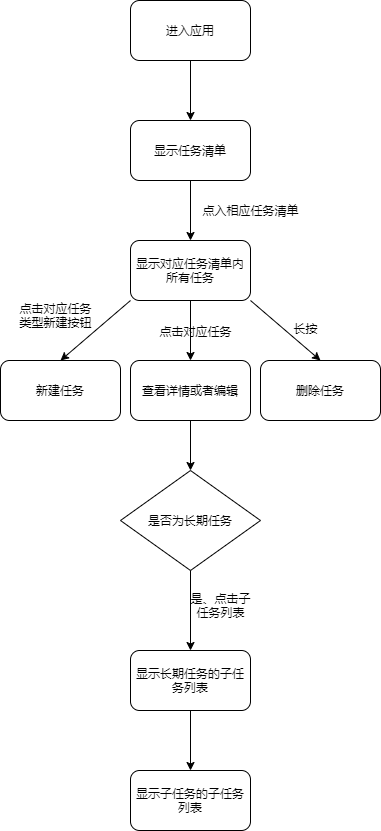

The diagram above was exported from draw.io. Its source (the exported page's mxGraphModel, read from the mxfile embedded in the PNG):
<mxGraphModel dx="628" dy="632" grid="1" gridSize="10" guides="1" tooltips="1" connect="1" arrows="1" fold="1" page="1" pageScale="1" pageWidth="850" pageHeight="1100" math="0" shadow="0">
  <root>
    <mxCell id="PEuPcetQrgi7FiQyUkf9-0" />
    <mxCell id="PEuPcetQrgi7FiQyUkf9-1" parent="PEuPcetQrgi7FiQyUkf9-0" />
    <mxCell id="PEuPcetQrgi7FiQyUkf9-61" value="进入应用" style="rounded=1;whiteSpace=wrap;html=1;fillColor=none;align=center;" parent="PEuPcetQrgi7FiQyUkf9-1" vertex="1">
      <mxGeometry x="360" y="80" width="120" height="60" as="geometry" />
    </mxCell>
    <mxCell id="PEuPcetQrgi7FiQyUkf9-62" value="" style="endArrow=classic;html=1;exitX=0.5;exitY=1;exitDx=0;exitDy=0;" parent="PEuPcetQrgi7FiQyUkf9-1" source="PEuPcetQrgi7FiQyUkf9-61" edge="1">
      <mxGeometry width="50" height="50" relative="1" as="geometry">
        <mxPoint x="390" y="260" as="sourcePoint" />
        <mxPoint x="420" y="200" as="targetPoint" />
      </mxGeometry>
    </mxCell>
    <mxCell id="PEuPcetQrgi7FiQyUkf9-63" value="显示任务清单" style="rounded=1;whiteSpace=wrap;html=1;fillColor=none;align=center;" parent="PEuPcetQrgi7FiQyUkf9-1" vertex="1">
      <mxGeometry x="360" y="200" width="120" height="60" as="geometry" />
    </mxCell>
    <mxCell id="PEuPcetQrgi7FiQyUkf9-64" value="" style="endArrow=classic;html=1;exitX=0.5;exitY=1;exitDx=0;exitDy=0;" parent="PEuPcetQrgi7FiQyUkf9-1" source="PEuPcetQrgi7FiQyUkf9-63" edge="1">
      <mxGeometry width="50" height="50" relative="1" as="geometry">
        <mxPoint x="420" y="380" as="sourcePoint" />
        <mxPoint x="420" y="320" as="targetPoint" />
      </mxGeometry>
    </mxCell>
    <mxCell id="PEuPcetQrgi7FiQyUkf9-65" value="显示对应任务清单内所有任务" style="rounded=1;whiteSpace=wrap;html=1;fillColor=none;align=center;" parent="PEuPcetQrgi7FiQyUkf9-1" vertex="1">
      <mxGeometry x="360" y="320" width="120" height="60" as="geometry" />
    </mxCell>
    <mxCell id="PEuPcetQrgi7FiQyUkf9-66" value="点入相应任务清单" style="text;html=1;align=center;verticalAlign=middle;resizable=0;points=[];autosize=1;" parent="PEuPcetQrgi7FiQyUkf9-1" vertex="1">
      <mxGeometry x="425" y="280" width="110" height="20" as="geometry" />
    </mxCell>
    <mxCell id="PEuPcetQrgi7FiQyUkf9-67" value="" style="endArrow=classic;html=1;exitX=0;exitY=1;exitDx=0;exitDy=0;entryX=0.5;entryY=0;entryDx=0;entryDy=0;" parent="PEuPcetQrgi7FiQyUkf9-1" source="PEuPcetQrgi7FiQyUkf9-65" target="PEuPcetQrgi7FiQyUkf9-68" edge="1">
      <mxGeometry width="50" height="50" relative="1" as="geometry">
        <mxPoint x="270" y="510" as="sourcePoint" />
        <mxPoint x="320" y="460" as="targetPoint" />
      </mxGeometry>
    </mxCell>
    <mxCell id="PEuPcetQrgi7FiQyUkf9-68" value="新建任务" style="rounded=1;whiteSpace=wrap;html=1;fillColor=none;align=center;" parent="PEuPcetQrgi7FiQyUkf9-1" vertex="1">
      <mxGeometry x="230" y="440" width="120" height="60" as="geometry" />
    </mxCell>
    <mxCell id="PEuPcetQrgi7FiQyUkf9-69" value="" style="endArrow=classic;html=1;exitX=0.5;exitY=1;exitDx=0;exitDy=0;entryX=0.5;entryY=0;entryDx=0;entryDy=0;" parent="PEuPcetQrgi7FiQyUkf9-1" source="PEuPcetQrgi7FiQyUkf9-65" target="PEuPcetQrgi7FiQyUkf9-70" edge="1">
      <mxGeometry width="50" height="50" relative="1" as="geometry">
        <mxPoint x="460" y="470" as="sourcePoint" />
        <mxPoint x="510" y="440" as="targetPoint" />
      </mxGeometry>
    </mxCell>
    <mxCell id="PEuPcetQrgi7FiQyUkf9-70" value="查看详情或者编辑" style="rounded=1;whiteSpace=wrap;html=1;fillColor=none;align=center;" parent="PEuPcetQrgi7FiQyUkf9-1" vertex="1">
      <mxGeometry x="360" y="440" width="120" height="60" as="geometry" />
    </mxCell>
    <mxCell id="PEuPcetQrgi7FiQyUkf9-71" value="点击对应任务" style="text;html=1;align=center;verticalAlign=middle;resizable=0;points=[];autosize=1;" parent="PEuPcetQrgi7FiQyUkf9-1" vertex="1">
      <mxGeometry x="380" y="401" width="90" height="20" as="geometry" />
    </mxCell>
    <mxCell id="PEuPcetQrgi7FiQyUkf9-72" value="点击对应任务&lt;br&gt;类型新建按钮" style="text;html=1;align=center;verticalAlign=middle;resizable=0;points=[];autosize=1;" parent="PEuPcetQrgi7FiQyUkf9-1" vertex="1">
      <mxGeometry x="240" y="380" width="90" height="30" as="geometry" />
    </mxCell>
    <mxCell id="PEuPcetQrgi7FiQyUkf9-75" value="删除任务" style="rounded=1;whiteSpace=wrap;html=1;fillColor=none;align=center;" parent="PEuPcetQrgi7FiQyUkf9-1" vertex="1">
      <mxGeometry x="490" y="440" width="120" height="60" as="geometry" />
    </mxCell>
    <mxCell id="PEuPcetQrgi7FiQyUkf9-76" value="" style="endArrow=classic;html=1;exitX=1;exitY=1;exitDx=0;exitDy=0;entryX=0.5;entryY=0;entryDx=0;entryDy=0;" parent="PEuPcetQrgi7FiQyUkf9-1" source="PEuPcetQrgi7FiQyUkf9-65" target="PEuPcetQrgi7FiQyUkf9-75" edge="1">
      <mxGeometry width="50" height="50" relative="1" as="geometry">
        <mxPoint x="550" y="400" as="sourcePoint" />
        <mxPoint x="600" y="350" as="targetPoint" />
      </mxGeometry>
    </mxCell>
    <mxCell id="PEuPcetQrgi7FiQyUkf9-77" value="长按" style="text;html=1;align=center;verticalAlign=middle;resizable=0;points=[];autosize=1;" parent="PEuPcetQrgi7FiQyUkf9-1" vertex="1">
      <mxGeometry x="515" y="398" width="40" height="20" as="geometry" />
    </mxCell>
    <mxCell id="PEuPcetQrgi7FiQyUkf9-78" value="" style="endArrow=classic;html=1;exitX=0.5;exitY=1;exitDx=0;exitDy=0;" parent="PEuPcetQrgi7FiQyUkf9-1" source="PEuPcetQrgi7FiQyUkf9-70" edge="1">
      <mxGeometry width="50" height="50" relative="1" as="geometry">
        <mxPoint x="410" y="590" as="sourcePoint" />
        <mxPoint x="420" y="550" as="targetPoint" />
      </mxGeometry>
    </mxCell>
    <mxCell id="PEuPcetQrgi7FiQyUkf9-81" value="" style="edgeStyle=orthogonalEdgeStyle;rounded=0;orthogonalLoop=1;jettySize=auto;html=1;" parent="PEuPcetQrgi7FiQyUkf9-1" source="PEuPcetQrgi7FiQyUkf9-79" edge="1">
      <mxGeometry relative="1" as="geometry">
        <mxPoint x="420" y="730" as="targetPoint" />
      </mxGeometry>
    </mxCell>
    <mxCell id="PEuPcetQrgi7FiQyUkf9-79" value="是否为长期任务" style="rhombus;whiteSpace=wrap;html=1;fillColor=none;align=center;" parent="PEuPcetQrgi7FiQyUkf9-1" vertex="1">
      <mxGeometry x="350" y="550" width="140" height="100" as="geometry" />
    </mxCell>
    <mxCell id="PEuPcetQrgi7FiQyUkf9-85" value="" style="edgeStyle=orthogonalEdgeStyle;rounded=0;orthogonalLoop=1;jettySize=auto;html=1;" parent="PEuPcetQrgi7FiQyUkf9-1" source="PEuPcetQrgi7FiQyUkf9-82" target="PEuPcetQrgi7FiQyUkf9-84" edge="1">
      <mxGeometry relative="1" as="geometry" />
    </mxCell>
    <mxCell id="PEuPcetQrgi7FiQyUkf9-82" value="显示长期任务的子任务列表" style="rounded=1;whiteSpace=wrap;html=1;fillColor=none;align=center;" parent="PEuPcetQrgi7FiQyUkf9-1" vertex="1">
      <mxGeometry x="360" y="730" width="120" height="60" as="geometry" />
    </mxCell>
    <mxCell id="PEuPcetQrgi7FiQyUkf9-84" value="显示子任务的子任务列表" style="rounded=1;whiteSpace=wrap;html=1;fillColor=none;align=center;" parent="PEuPcetQrgi7FiQyUkf9-1" vertex="1">
      <mxGeometry x="360" y="850" width="120" height="60" as="geometry" />
    </mxCell>
    <mxCell id="PEuPcetQrgi7FiQyUkf9-83" value="是、点击子&lt;br&gt;任务列表" style="text;html=1;align=center;verticalAlign=middle;resizable=0;points=[];autosize=1;" parent="PEuPcetQrgi7FiQyUkf9-1" vertex="1">
      <mxGeometry x="410" y="670" width="80" height="30" as="geometry" />
    </mxCell>
  </root>
</mxGraphModel>